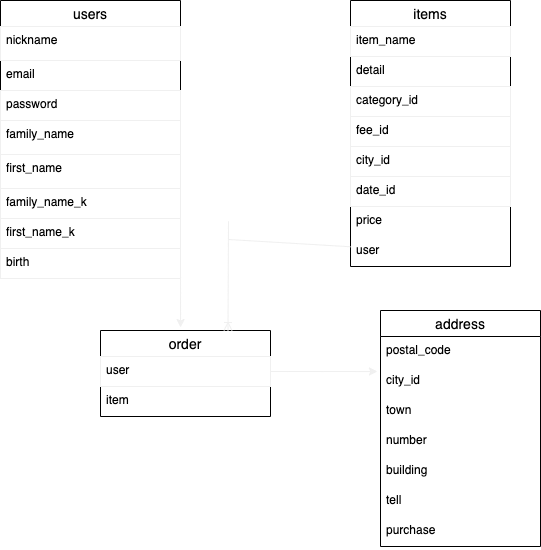

The diagram above was exported from draw.io. Its source (the exported page's mxGraphModel, read from the mxfile embedded in the PNG):
<mxGraphModel dx="296" dy="442" grid="1" gridSize="10" guides="1" tooltips="1" connect="0" arrows="1" fold="1" page="1" pageScale="1" pageWidth="827" pageHeight="1169" math="0" shadow="0">
  <root>
    <mxCell id="0" />
    <mxCell id="1" parent="0" />
    <mxCell id="15" value="users" style="swimlane;fontStyle=0;childLayout=stackLayout;horizontal=1;startSize=26;horizontalStack=0;resizeParent=1;resizeParentMax=0;resizeLast=0;collapsible=1;marginBottom=0;align=center;fontSize=14;" parent="1" vertex="1">
      <mxGeometry x="40" y="180" width="180" height="188" as="geometry">
        <mxRectangle x="40" y="180" width="70" height="26" as="alternateBounds" />
      </mxGeometry>
    </mxCell>
    <mxCell id="18" value="nickname" style="text;fillColor=none;spacingLeft=4;spacingRight=4;overflow=hidden;rotatable=0;points=[[0,0.5],[1,0.5]];portConstraint=eastwest;fontSize=12;strokeColor=#f0f0f0;" parent="15" vertex="1">
      <mxGeometry y="26" width="180" height="34" as="geometry" />
    </mxCell>
    <mxCell id="16" value="email" style="text;strokeColor=none;fillColor=none;spacingLeft=4;spacingRight=4;overflow=hidden;rotatable=0;points=[[0,0.5],[1,0.5]];portConstraint=eastwest;fontSize=12;" parent="15" vertex="1">
      <mxGeometry y="60" width="180" height="30" as="geometry" />
    </mxCell>
    <mxCell id="17" value="password" style="text;fillColor=none;spacingLeft=4;spacingRight=4;overflow=hidden;rotatable=0;points=[[0,0.5],[1,0.5]];portConstraint=eastwest;fontSize=12;strokeColor=#f0f0f0;" parent="15" vertex="1">
      <mxGeometry y="90" width="180" height="30" as="geometry" />
    </mxCell>
    <mxCell id="33" value="family_name" style="text;fillColor=none;spacingLeft=4;spacingRight=4;overflow=hidden;rotatable=0;points=[[0,0.5],[1,0.5]];portConstraint=eastwest;fontSize=12;strokeColor=#f0f0f0;" parent="15" vertex="1">
      <mxGeometry y="120" width="180" height="34" as="geometry" />
    </mxCell>
    <mxCell id="34" value="first_name" style="text;fillColor=none;spacingLeft=4;spacingRight=4;overflow=hidden;rotatable=0;points=[[0,0.5],[1,0.5]];portConstraint=eastwest;fontSize=12;strokeColor=#f0f0f0;" parent="15" vertex="1">
      <mxGeometry y="154" width="180" height="34" as="geometry" />
    </mxCell>
    <mxCell id="20" value="items" style="swimlane;fontStyle=0;childLayout=stackLayout;horizontal=1;startSize=26;horizontalStack=0;resizeParent=1;resizeParentMax=0;resizeLast=0;collapsible=1;marginBottom=0;align=center;fontSize=14;" parent="1" vertex="1">
      <mxGeometry x="390" y="180" width="160" height="266" as="geometry" />
    </mxCell>
    <mxCell id="22" value="item_name" style="text;fillColor=none;spacingLeft=4;spacingRight=4;overflow=hidden;rotatable=0;points=[[0,0.5],[1,0.5]];portConstraint=eastwest;fontSize=12;strokeColor=#f0f0f0;" parent="20" vertex="1">
      <mxGeometry y="26" width="160" height="30" as="geometry" />
    </mxCell>
    <mxCell id="39" value="detail" style="text;strokeColor=none;fillColor=none;spacingLeft=4;spacingRight=4;overflow=hidden;rotatable=0;points=[[0,0.5],[1,0.5]];portConstraint=eastwest;fontSize=12;" parent="20" vertex="1">
      <mxGeometry y="56" width="160" height="30" as="geometry" />
    </mxCell>
    <mxCell id="23" value="category_id" style="text;fillColor=none;spacingLeft=4;spacingRight=4;overflow=hidden;rotatable=0;points=[[0,0.5],[1,0.5]];portConstraint=eastwest;fontSize=12;strokeColor=#f0f0f0;" parent="20" vertex="1">
      <mxGeometry y="86" width="160" height="30" as="geometry" />
    </mxCell>
    <mxCell id="38" value="fee_id" style="text;fillColor=none;spacingLeft=4;spacingRight=4;overflow=hidden;rotatable=0;points=[[0,0.5],[1,0.5]];portConstraint=eastwest;fontSize=12;strokeColor=#f0f0f0;" parent="20" vertex="1">
      <mxGeometry y="116" width="160" height="30" as="geometry" />
    </mxCell>
    <mxCell id="67" value="city_id" style="text;fillColor=none;spacingLeft=4;spacingRight=4;overflow=hidden;rotatable=0;points=[[0,0.5],[1,0.5]];portConstraint=eastwest;fontSize=12;strokeColor=#f0f0f0;" parent="20" vertex="1">
      <mxGeometry y="146" width="160" height="30" as="geometry" />
    </mxCell>
    <mxCell id="68" value="date_id" style="text;fillColor=none;spacingLeft=4;spacingRight=4;overflow=hidden;rotatable=0;points=[[0,0.5],[1,0.5]];portConstraint=eastwest;fontSize=12;strokeColor=#f0f0f0;" parent="20" vertex="1">
      <mxGeometry y="176" width="160" height="30" as="geometry" />
    </mxCell>
    <mxCell id="36" value="price" style="text;strokeColor=none;fillColor=none;spacingLeft=4;spacingRight=4;overflow=hidden;rotatable=0;points=[[0,0.5],[1,0.5]];portConstraint=eastwest;fontSize=12;" parent="20" vertex="1">
      <mxGeometry y="206" width="160" height="30" as="geometry" />
    </mxCell>
    <mxCell id="37" value="user" style="text;strokeColor=none;fillColor=none;spacingLeft=4;spacingRight=4;overflow=hidden;rotatable=0;points=[[0,0.5],[1,0.5]];portConstraint=eastwest;fontSize=12;" parent="20" vertex="1">
      <mxGeometry y="236" width="160" height="30" as="geometry" />
    </mxCell>
    <mxCell id="41" value="order" style="swimlane;fontStyle=0;childLayout=stackLayout;horizontal=1;startSize=26;horizontalStack=0;resizeParent=1;resizeParentMax=0;resizeLast=0;collapsible=1;marginBottom=0;align=center;fontSize=14;" parent="1" vertex="1">
      <mxGeometry x="140" y="510" width="170" height="86" as="geometry">
        <mxRectangle x="40" y="180" width="70" height="26" as="alternateBounds" />
      </mxGeometry>
    </mxCell>
    <mxCell id="42" value="user" style="text;fillColor=none;spacingLeft=4;spacingRight=4;overflow=hidden;rotatable=0;points=[[0,0.5],[1,0.5]];portConstraint=eastwest;fontSize=12;strokeColor=#f0f0f0;" parent="41" vertex="1">
      <mxGeometry y="26" width="170" height="30" as="geometry" />
    </mxCell>
    <mxCell id="63" value="item" style="text;strokeColor=none;fillColor=none;spacingLeft=4;spacingRight=4;overflow=hidden;rotatable=0;points=[[0,0.5],[1,0.5]];portConstraint=eastwest;fontSize=12;" parent="41" vertex="1">
      <mxGeometry y="56" width="170" height="30" as="geometry" />
    </mxCell>
    <mxCell id="48" value="address" style="swimlane;fontStyle=0;childLayout=stackLayout;horizontal=1;startSize=26;horizontalStack=0;resizeParent=1;resizeParentMax=0;resizeLast=0;collapsible=1;marginBottom=0;align=center;fontSize=14;" parent="1" vertex="1">
      <mxGeometry x="420" y="490" width="160" height="236" as="geometry" />
    </mxCell>
    <mxCell id="49" value="postal_code" style="text;strokeColor=none;fillColor=none;spacingLeft=4;spacingRight=4;overflow=hidden;rotatable=0;points=[[0,0.5],[1,0.5]];portConstraint=eastwest;fontSize=12;" parent="48" vertex="1">
      <mxGeometry y="26" width="160" height="30" as="geometry" />
    </mxCell>
    <mxCell id="50" value="city_id" style="text;strokeColor=none;fillColor=none;spacingLeft=4;spacingRight=4;overflow=hidden;rotatable=0;points=[[0,0.5],[1,0.5]];portConstraint=eastwest;fontSize=12;" parent="48" vertex="1">
      <mxGeometry y="56" width="160" height="30" as="geometry" />
    </mxCell>
    <mxCell id="51" value="town" style="text;strokeColor=none;fillColor=none;spacingLeft=4;spacingRight=4;overflow=hidden;rotatable=0;points=[[0,0.5],[1,0.5]];portConstraint=eastwest;fontSize=12;" parent="48" vertex="1">
      <mxGeometry y="86" width="160" height="30" as="geometry" />
    </mxCell>
    <mxCell id="69" value="number" style="text;strokeColor=none;fillColor=none;spacingLeft=4;spacingRight=4;overflow=hidden;rotatable=0;points=[[0,0.5],[1,0.5]];portConstraint=eastwest;fontSize=12;" parent="48" vertex="1">
      <mxGeometry y="116" width="160" height="30" as="geometry" />
    </mxCell>
    <mxCell id="70" value="building" style="text;strokeColor=none;fillColor=none;spacingLeft=4;spacingRight=4;overflow=hidden;rotatable=0;points=[[0,0.5],[1,0.5]];portConstraint=eastwest;fontSize=12;" parent="48" vertex="1">
      <mxGeometry y="146" width="160" height="30" as="geometry" />
    </mxCell>
    <mxCell id="71" value="tell" style="text;strokeColor=none;fillColor=none;spacingLeft=4;spacingRight=4;overflow=hidden;rotatable=0;points=[[0,0.5],[1,0.5]];portConstraint=eastwest;fontSize=12;" parent="48" vertex="1">
      <mxGeometry y="176" width="160" height="30" as="geometry" />
    </mxCell>
    <mxCell id="72" value="purchase" style="text;strokeColor=none;fillColor=none;spacingLeft=4;spacingRight=4;overflow=hidden;rotatable=0;points=[[0,0.5],[1,0.5]];portConstraint=eastwest;fontSize=12;" parent="48" vertex="1">
      <mxGeometry y="206" width="160" height="30" as="geometry" />
    </mxCell>
    <mxCell id="60" style="edgeStyle=none;rounded=0;orthogonalLoop=1;jettySize=auto;html=1;exitX=1;exitY=0.5;exitDx=0;exitDy=0;endArrow=classic;endFill=1;strokeColor=#f0f0f0;entryX=0.471;entryY=-0.035;entryDx=0;entryDy=0;entryPerimeter=0;" parent="1" source="35" target="41" edge="1">
      <mxGeometry relative="1" as="geometry">
        <mxPoint x="220" y="470" as="targetPoint" />
      </mxGeometry>
    </mxCell>
    <mxCell id="35" value="birth" style="text;fillColor=none;spacingLeft=4;spacingRight=4;overflow=hidden;rotatable=0;points=[[0,0.5],[1,0.5]];portConstraint=eastwest;fontSize=12;strokeColor=#f0f0f0;" parent="1" vertex="1">
      <mxGeometry x="40" y="428" width="180" height="30" as="geometry" />
    </mxCell>
    <mxCell id="61" style="edgeStyle=none;rounded=0;orthogonalLoop=1;jettySize=auto;html=1;entryX=0.75;entryY=0;entryDx=0;entryDy=0;endArrow=ERoneToMany;endFill=0;strokeColor=#f0f0f0;" parent="1" source="37" target="41" edge="1">
      <mxGeometry relative="1" as="geometry">
        <Array as="points">
          <mxPoint x="268" y="419" />
          <mxPoint x="268" y="401" />
        </Array>
      </mxGeometry>
    </mxCell>
    <mxCell id="62" style="edgeStyle=none;rounded=0;orthogonalLoop=1;jettySize=auto;html=1;entryX=-0.019;entryY=0.167;entryDx=0;entryDy=0;entryPerimeter=0;endArrow=classic;endFill=1;strokeColor=#f0f0f0;" parent="1" source="42" target="50" edge="1">
      <mxGeometry relative="1" as="geometry" />
    </mxCell>
    <mxCell id="64" value="first_name_k" style="text;fillColor=none;spacingLeft=4;spacingRight=4;overflow=hidden;rotatable=0;points=[[0,0.5],[1,0.5]];portConstraint=eastwest;fontSize=12;strokeColor=#f0f0f0;" parent="1" vertex="1">
      <mxGeometry x="40" y="398" width="180" height="30" as="geometry" />
    </mxCell>
    <mxCell id="65" value="family_name_k" style="text;fillColor=none;spacingLeft=4;spacingRight=4;overflow=hidden;rotatable=0;points=[[0,0.5],[1,0.5]];portConstraint=eastwest;fontSize=12;strokeColor=#f0f0f0;" parent="1" vertex="1">
      <mxGeometry x="40" y="368" width="180" height="30" as="geometry" />
    </mxCell>
  </root>
</mxGraphModel>